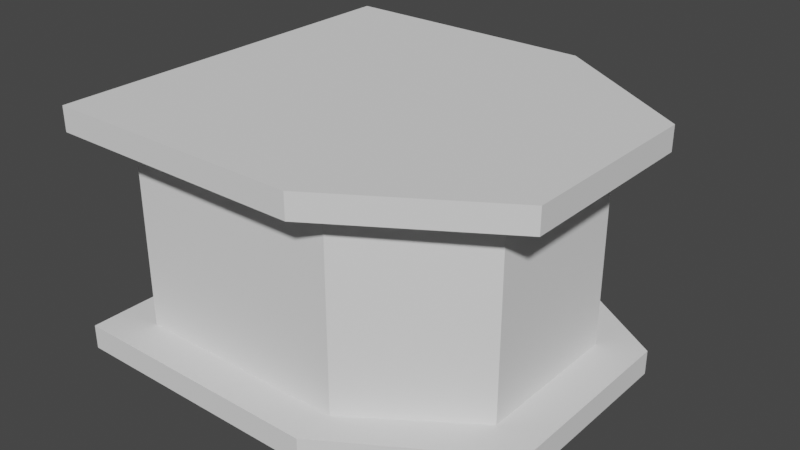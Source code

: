 # Source: T_Joint.blend  (saved by Blender 3.3.6; exported with 4.5.12 LTS)
import bpy
from mathutils import Matrix  # noqa: F401  (used for matrix-valued properties, if any)

bpy.ops.wm.read_factory_settings(use_empty=True)
scene = bpy.context.scene
scene.name = 'Scene'

# ---- collections
col_collection = bpy.data.collections.new('Collection'); scene.collection.children.link(col_collection)

# ---- world
world_world = bpy.data.worlds.new('World'); scene.world = world_world
world_world.use_nodes = True; world_world.node_tree.nodes.clear()
_N = world_world.node_tree.nodes; _L = world_world.node_tree.links
n0 = _N.new('ShaderNodeOutputWorld'); n0.name = 'World Output'; n0.location = (300, 300)
n1 = _N.new('ShaderNodeBackground'); n1.name = 'Background'; n1.location = (10, 300)
n1.inputs[0].default_value = (0.05088, 0.05088, 0.05088, 1.0)
_L.new(n1.outputs[0], n0.inputs[0])
n0.is_active_output = True
world_world.color = (0.05088, 0.05088, 0.05088)
world_world.use_sun_shadow = False
world_world.sun_shadow_jitter_overblur = 0.0

# ---- meshes
me_t_joint = bpy.data.meshes.new('T Joint')
me_t_joint.from_pydata([(0.2242, 0.8, -0.5), (0.2242, 0.8, 0.5), (0.8574, 0.4, -0.5), (0.8574, 0.4, 0.5), (0.8574, -0.4, -0.5), (0.8574, -0.4, 0.5), (0.2242, -0.8, -0.5), (0.2242, -0.8, 0.5), (-0.8574, -0.8, -0.5), (-0.8574, -0.8, 0.5), (-0.8574, 0.8, -0.5), (-0.8574, 0.8, 0.5), (0.2242, 0.8, -0.4), (0.8574, 0.4, -0.4), (0.8574, 0.4, 0.4), (0.2242, 0.8, 0.4), (0.8574, -0.4, -0.4), (0.8574, -0.4, 0.4), (0.2242, -0.8, -0.4), (0.2242, -0.8, 0.4), (-0.8574, -0.8, -0.4), (-0.8574, -0.8, 0.4), (-0.8574, 0.8, -0.4), (-0.8574, 0.8, 0.4), (0.2242, 0.64, -0.4), (0.6859, 0.32, -0.4), (0.6859, 0.32, 0.4), (0.2242, 0.64, 0.4), (0.6859, -0.32, -0.4), (0.6859, -0.32, 0.4), (0.2242, -0.64, -0.4), (0.2242, -0.64, 0.4), (-0.6859, -0.64, -0.4), (-0.6859, -0.64, 0.4), (-0.6859, 0.64, -0.4), (-0.6859, 0.64, 0.4)], [], [(6, 4, 16, 18), (2, 0, 12, 13), (11, 1, 15, 23), (8, 6, 18, 20), (3, 1, 11, 9, 7, 5), (10, 8, 20, 22), (0, 10, 22, 12), (0, 2, 4, 6, 8, 10), (21, 23, 35, 33), (18, 16, 28, 30), (13, 12, 24, 25), (23, 15, 27, 35), (20, 18, 30, 32), (22, 20, 32, 34), (9, 11, 23, 21), (4, 2, 13, 16), (7, 9, 21, 19), (1, 3, 14, 15), (5, 7, 19, 17), (3, 5, 17, 14), (24, 27, 26, 25), (25, 26, 29, 28), (28, 29, 31, 30), (30, 31, 33, 32), (32, 33, 35, 34), (34, 35, 27, 24), (16, 13, 25, 28), (19, 21, 33, 31), (15, 14, 26, 27), (17, 19, 31, 29), (14, 17, 29, 26), (12, 22, 34, 24)])
_uv = me_t_joint.uv_layers.new(name='UVMap')
_uv.uv.foreach_set('vector', [0.9461, 0.5619, 0.9461, 0.4037, 0.9685, 0.4037, 0.9685, 0.5619, 0.9176, 0.3976, 0.9176, 0.2394, 0.94, 0.2394, 0.94, 0.3976, 0.94, 0.4037, 0.94, 0.64, 0.9176, 0.64, 0.9176, 0.4037, 0.9461, 0.7983, 0.9461, 0.5619, 0.9685, 0.5619, 0.9685, 0.7983, 0.272, 0.3934, 0.3616, 0.5353, 0.3616, 0.7776, 0.00303, 0.7776, 0.00303, 0.5353, 0.09267, 0.3934, 0.9746, 0.3616, 0.9746, 0.00303, 0.997, 0.00303, 0.997, 0.3616, 0.9176, 0.2394, 0.9176, 0.00303, 0.94, 0.00303, 0.94, 0.2394, 0.00303, 0.1449, 0.09267, 0.00303, 0.272, 0.00303, 0.3616, 0.1449, 0.3616, 0.3873, 0.00303, 0.3873, 0.7262, 0.3873, 0.3677, 0.3873, 0.4035, 0.3489, 0.6904, 0.3489, 0.3677, 0.5353, 0.4573, 0.3934, 0.4752, 0.4318, 0.4035, 0.5353, 0.6366, 0.3934, 0.7262, 0.5353, 0.6904, 0.5353, 0.6186, 0.4318, 0.3677, 0.3873, 0.3677, 0.1449, 0.4035, 0.1449, 0.4035, 0.3489, 0.3677, 0.7776, 0.3677, 0.5353, 0.4035, 0.5353, 0.4035, 0.7392, 0.7262, 0.7776, 0.3677, 0.7776, 0.4035, 0.7392, 0.6904, 0.7392, 0.997, 0.3677, 0.997, 0.7262, 0.9746, 0.7262, 0.9746, 0.3677, 0.1749, 0.7837, 0.1749, 0.963, 0.1525, 0.963, 0.1525, 0.7837, 0.9685, 0.1613, 0.9685, 0.3976, 0.9461, 0.3976, 0.9461, 0.1613, 0.94, 0.64, 0.94, 0.7983, 0.9176, 0.7983, 0.9176, 0.64, 0.9685, 0.00303, 0.9685, 0.1613, 0.9461, 0.1613, 0.9461, 0.00303, 0.181, 0.963, 0.181, 0.7837, 0.2034, 0.7837, 0.2034, 0.963, 0.7323, 0.2019, 0.9116, 0.2019, 0.9116, 0.3187, 0.7323, 0.3187, 0.1465, 0.7837, 0.1465, 0.963, 0.00303, 0.963, 0.00303, 0.7837, 0.7323, 0.3248, 0.9116, 0.3248, 0.9116, 0.4416, 0.7323, 0.4416, 0.7323, 0.4416, 0.9116, 0.4416, 0.9116, 0.6404, 0.7323, 0.6404, 0.9116, 0.9333, 0.7323, 0.9333, 0.7323, 0.6465, 0.9116, 0.6465, 0.7323, 0.00303, 0.9116, 0.00303, 0.9116, 0.2019, 0.7323, 0.2019, 0.4573, 0.3934, 0.6366, 0.3934, 0.6186, 0.4318, 0.4752, 0.4318, 0.7262, 0.1449, 0.7262, 0.3873, 0.6904, 0.3489, 0.6904, 0.1449, 0.3677, 0.1449, 0.4573, 0.00303, 0.4752, 0.04146, 0.4035, 0.1449, 0.6366, 0.00303, 0.7262, 0.1449, 0.6904, 0.1449, 0.6186, 0.04146, 0.4573, 0.00303, 0.6366, 0.00303, 0.6186, 0.04146, 0.4752, 0.04146, 0.7262, 0.5353, 0.7262, 0.7776, 0.6904, 0.7392, 0.6904, 0.5353])
me_t_joint.use_remesh_fix_poles = True
me_t_joint.use_remesh_preserve_attributes = False
me_t_joint.update()

# ---- objects
ob_t_joint = bpy.data.objects.new('T Joint', me_t_joint)

# ---- transforms, parenting, visibility, modifiers, constraints
ob_t_joint.location = (0.0, 0.0, 0.0)

# ---- collection membership
col_collection.objects.link(ob_t_joint)

# ---- scene / render settings (as saved in the file)
scene.frame_start = 1; scene.frame_end = 250; scene.frame_set(1)
scene.render.engine = 'BLENDER_EEVEE_NEXT'
scene.cycles.use_denoising = False
scene.cycles.samples = 128
scene.cycles.sampling_pattern = 'TABULATED_SOBOL'
scene.cycles.use_adaptive_sampling = False
scene.cycles.use_light_tree = False
scene.view_settings.view_transform = 'Filmic'
bpy.context.view_layer.update()

# ---- added for rendering (the .blend has no active camera and no usable light): camera, sun
cam_auto = bpy.data.cameras.new('AutoCamera')
cam_auto.lens = 50.0
cam_auto.sensor_width = 36.0
cam_auto.clip_end = 1000.0
ob_auto_camera = bpy.data.objects.new('AutoCamera', cam_auto)
scene.collection.objects.link(ob_auto_camera)
ob_auto_camera.location = (2.35892, -2.83071, 1.88714)
ob_auto_camera.rotation_euler = (1.09748, -7.21219e-08, 0.694738)
scene.camera = ob_auto_camera
light_auto_sun = bpy.data.lights.new('AutoSun', 'SUN')
light_auto_sun.energy = 3.0
light_auto_sun.angle = 0.0523599
ob_auto_sun = bpy.data.objects.new('AutoSun', light_auto_sun)
scene.collection.objects.link(ob_auto_sun)
ob_auto_sun.rotation_euler = (0.872665, 0.174533, 0.523599)
bpy.context.view_layer.update()
